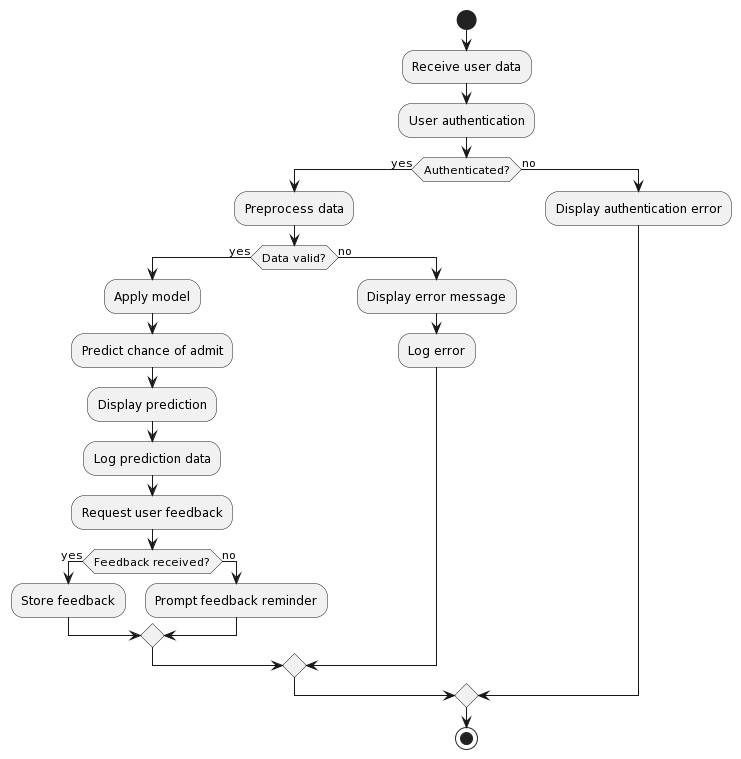

The diagram above was rendered by PlantUML. Its source (embedded in the PNG):
@startuml
start

:Receive user data;
:User authentication;
if (Authenticated?) then (yes)
    :Preprocess data;
    if (Data valid?) then (yes)
        :Apply model;
        :Predict chance of admit;
        :Display prediction;
        :Log prediction data;
        :Request user feedback;
        if (Feedback received?) then (yes)
            :Store feedback;
        else (no)
            :Prompt feedback reminder;
        endif
    else (no)
        :Display error message;
        :Log error;
    endif
else (no)
    :Display authentication error;
endif

stop
@enduml